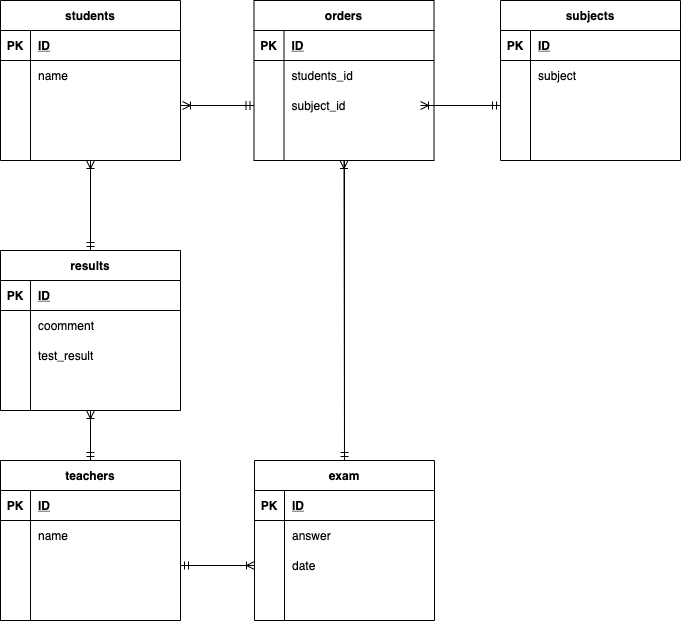

The diagram above was exported from draw.io. Its source (the exported page's mxGraphModel, read from the mxfile embedded in the PNG):
<mxGraphModel dx="1091" dy="777" grid="1" gridSize="10" guides="1" tooltips="1" connect="1" arrows="0" fold="1" page="1" pageScale="1" pageWidth="827" pageHeight="1169" math="0" shadow="0">
  <root>
    <mxCell id="0" />
    <mxCell id="1" parent="0" />
    <mxCell id="150" style="edgeStyle=orthogonalEdgeStyle;rounded=0;orthogonalLoop=1;jettySize=auto;html=1;endArrow=ERmandOne;endFill=0;entryX=0.5;entryY=0;entryDx=0;entryDy=0;" parent="1" source="81" target="135" edge="1">
      <mxGeometry relative="1" as="geometry">
        <mxPoint x="160" y="300" as="targetPoint" />
      </mxGeometry>
    </mxCell>
    <mxCell id="81" value="students" style="shape=table;startSize=30;container=1;collapsible=1;childLayout=tableLayout;fixedRows=1;rowLines=0;fontStyle=1;align=center;resizeLast=1;" parent="1" vertex="1">
      <mxGeometry x="70" y="40" width="180" height="160" as="geometry" />
    </mxCell>
    <mxCell id="82" value="" style="shape=partialRectangle;collapsible=0;dropTarget=0;pointerEvents=0;fillColor=none;top=0;left=0;bottom=1;right=0;points=[[0,0.5],[1,0.5]];portConstraint=eastwest;" parent="81" vertex="1">
      <mxGeometry y="30" width="180" height="30" as="geometry" />
    </mxCell>
    <mxCell id="83" value="PK" style="shape=partialRectangle;connectable=0;fillColor=none;top=0;left=0;bottom=0;right=0;fontStyle=1;overflow=hidden;" parent="82" vertex="1">
      <mxGeometry width="30" height="30" as="geometry" />
    </mxCell>
    <mxCell id="84" value="ID" style="shape=partialRectangle;connectable=0;fillColor=none;top=0;left=0;bottom=0;right=0;align=left;spacingLeft=6;fontStyle=5;overflow=hidden;" parent="82" vertex="1">
      <mxGeometry x="30" width="150" height="30" as="geometry" />
    </mxCell>
    <mxCell id="85" value="" style="shape=partialRectangle;collapsible=0;dropTarget=0;pointerEvents=0;fillColor=none;top=0;left=0;bottom=0;right=0;points=[[0,0.5],[1,0.5]];portConstraint=eastwest;" parent="81" vertex="1">
      <mxGeometry y="60" width="180" height="30" as="geometry" />
    </mxCell>
    <mxCell id="86" value="" style="shape=partialRectangle;connectable=0;fillColor=none;top=0;left=0;bottom=0;right=0;editable=1;overflow=hidden;" parent="85" vertex="1">
      <mxGeometry width="30" height="30" as="geometry" />
    </mxCell>
    <mxCell id="87" value="name" style="shape=partialRectangle;connectable=0;fillColor=none;top=0;left=0;bottom=0;right=0;align=left;spacingLeft=6;overflow=hidden;" parent="85" vertex="1">
      <mxGeometry x="30" width="150" height="30" as="geometry" />
    </mxCell>
    <mxCell id="88" value="" style="shape=partialRectangle;collapsible=0;dropTarget=0;pointerEvents=0;fillColor=none;top=0;left=0;bottom=0;right=0;points=[[0,0.5],[1,0.5]];portConstraint=eastwest;" parent="81" vertex="1">
      <mxGeometry y="90" width="180" height="30" as="geometry" />
    </mxCell>
    <mxCell id="89" value="" style="shape=partialRectangle;connectable=0;fillColor=none;top=0;left=0;bottom=0;right=0;editable=1;overflow=hidden;" parent="88" vertex="1">
      <mxGeometry width="30" height="30" as="geometry" />
    </mxCell>
    <mxCell id="90" value="" style="shape=partialRectangle;connectable=0;fillColor=none;top=0;left=0;bottom=0;right=0;align=left;spacingLeft=6;overflow=hidden;" parent="88" vertex="1">
      <mxGeometry x="30" width="150" height="30" as="geometry" />
    </mxCell>
    <mxCell id="91" value="" style="shape=partialRectangle;collapsible=0;dropTarget=0;pointerEvents=0;fillColor=none;top=0;left=0;bottom=0;right=0;points=[[0,0.5],[1,0.5]];portConstraint=eastwest;" parent="81" vertex="1">
      <mxGeometry y="120" width="180" height="30" as="geometry" />
    </mxCell>
    <mxCell id="92" value="" style="shape=partialRectangle;connectable=0;fillColor=none;top=0;left=0;bottom=0;right=0;editable=1;overflow=hidden;" parent="91" vertex="1">
      <mxGeometry width="30" height="30" as="geometry" />
    </mxCell>
    <mxCell id="93" value="" style="shape=partialRectangle;connectable=0;fillColor=none;top=0;left=0;bottom=0;right=0;align=left;spacingLeft=6;overflow=hidden;" parent="91" vertex="1">
      <mxGeometry x="30" width="150" height="30" as="geometry" />
    </mxCell>
    <mxCell id="152" style="edgeStyle=orthogonalEdgeStyle;rounded=0;orthogonalLoop=1;jettySize=auto;html=1;entryX=0.5;entryY=1;entryDx=0;entryDy=0;endArrow=ERoneToMany;endFill=0;" parent="1" source="135" target="81" edge="1">
      <mxGeometry relative="1" as="geometry" />
    </mxCell>
    <mxCell id="135" value="results" style="shape=table;startSize=30;container=1;collapsible=1;childLayout=tableLayout;fixedRows=1;rowLines=0;fontStyle=1;align=center;resizeLast=1;" parent="1" vertex="1">
      <mxGeometry x="70" y="290" width="180" height="160" as="geometry" />
    </mxCell>
    <mxCell id="136" value="" style="shape=partialRectangle;collapsible=0;dropTarget=0;pointerEvents=0;fillColor=none;top=0;left=0;bottom=1;right=0;points=[[0,0.5],[1,0.5]];portConstraint=eastwest;" parent="135" vertex="1">
      <mxGeometry y="30" width="180" height="30" as="geometry" />
    </mxCell>
    <mxCell id="137" value="PK" style="shape=partialRectangle;connectable=0;fillColor=none;top=0;left=0;bottom=0;right=0;fontStyle=1;overflow=hidden;" parent="136" vertex="1">
      <mxGeometry width="30" height="30" as="geometry" />
    </mxCell>
    <mxCell id="138" value="ID" style="shape=partialRectangle;connectable=0;fillColor=none;top=0;left=0;bottom=0;right=0;align=left;spacingLeft=6;fontStyle=5;overflow=hidden;" parent="136" vertex="1">
      <mxGeometry x="30" width="150" height="30" as="geometry" />
    </mxCell>
    <mxCell id="139" value="" style="shape=partialRectangle;collapsible=0;dropTarget=0;pointerEvents=0;fillColor=none;top=0;left=0;bottom=0;right=0;points=[[0,0.5],[1,0.5]];portConstraint=eastwest;" parent="135" vertex="1">
      <mxGeometry y="60" width="180" height="30" as="geometry" />
    </mxCell>
    <mxCell id="140" value="" style="shape=partialRectangle;connectable=0;fillColor=none;top=0;left=0;bottom=0;right=0;editable=1;overflow=hidden;" parent="139" vertex="1">
      <mxGeometry width="30" height="30" as="geometry" />
    </mxCell>
    <mxCell id="141" value="coomment" style="shape=partialRectangle;connectable=0;fillColor=none;top=0;left=0;bottom=0;right=0;align=left;spacingLeft=6;overflow=hidden;" parent="139" vertex="1">
      <mxGeometry x="30" width="150" height="30" as="geometry" />
    </mxCell>
    <mxCell id="142" value="" style="shape=partialRectangle;collapsible=0;dropTarget=0;pointerEvents=0;fillColor=none;top=0;left=0;bottom=0;right=0;points=[[0,0.5],[1,0.5]];portConstraint=eastwest;" parent="135" vertex="1">
      <mxGeometry y="90" width="180" height="30" as="geometry" />
    </mxCell>
    <mxCell id="143" value="" style="shape=partialRectangle;connectable=0;fillColor=none;top=0;left=0;bottom=0;right=0;editable=1;overflow=hidden;" parent="142" vertex="1">
      <mxGeometry width="30" height="30" as="geometry" />
    </mxCell>
    <mxCell id="144" value="test_result" style="shape=partialRectangle;connectable=0;fillColor=none;top=0;left=0;bottom=0;right=0;align=left;spacingLeft=6;overflow=hidden;" parent="142" vertex="1">
      <mxGeometry x="30" width="150" height="30" as="geometry" />
    </mxCell>
    <mxCell id="145" value="" style="shape=partialRectangle;collapsible=0;dropTarget=0;pointerEvents=0;fillColor=none;top=0;left=0;bottom=0;right=0;points=[[0,0.5],[1,0.5]];portConstraint=eastwest;" parent="135" vertex="1">
      <mxGeometry y="120" width="180" height="30" as="geometry" />
    </mxCell>
    <mxCell id="146" value="" style="shape=partialRectangle;connectable=0;fillColor=none;top=0;left=0;bottom=0;right=0;editable=1;overflow=hidden;" parent="145" vertex="1">
      <mxGeometry width="30" height="30" as="geometry" />
    </mxCell>
    <mxCell id="147" value="" style="shape=partialRectangle;connectable=0;fillColor=none;top=0;left=0;bottom=0;right=0;align=left;spacingLeft=6;overflow=hidden;" parent="145" vertex="1">
      <mxGeometry x="30" width="150" height="30" as="geometry" />
    </mxCell>
    <mxCell id="162" value="exam" style="shape=table;startSize=30;container=1;collapsible=1;childLayout=tableLayout;fixedRows=1;rowLines=0;fontStyle=1;align=center;resizeLast=1;" parent="1" vertex="1">
      <mxGeometry x="324" y="500" width="180" height="160" as="geometry" />
    </mxCell>
    <mxCell id="163" value="" style="shape=partialRectangle;collapsible=0;dropTarget=0;pointerEvents=0;fillColor=none;top=0;left=0;bottom=1;right=0;points=[[0,0.5],[1,0.5]];portConstraint=eastwest;" parent="162" vertex="1">
      <mxGeometry y="30" width="180" height="30" as="geometry" />
    </mxCell>
    <mxCell id="164" value="PK" style="shape=partialRectangle;connectable=0;fillColor=none;top=0;left=0;bottom=0;right=0;fontStyle=1;overflow=hidden;" parent="163" vertex="1">
      <mxGeometry width="30" height="30" as="geometry" />
    </mxCell>
    <mxCell id="165" value="ID" style="shape=partialRectangle;connectable=0;fillColor=none;top=0;left=0;bottom=0;right=0;align=left;spacingLeft=6;fontStyle=5;overflow=hidden;" parent="163" vertex="1">
      <mxGeometry x="30" width="150" height="30" as="geometry" />
    </mxCell>
    <mxCell id="166" value="" style="shape=partialRectangle;collapsible=0;dropTarget=0;pointerEvents=0;fillColor=none;top=0;left=0;bottom=0;right=0;points=[[0,0.5],[1,0.5]];portConstraint=eastwest;" parent="162" vertex="1">
      <mxGeometry y="60" width="180" height="30" as="geometry" />
    </mxCell>
    <mxCell id="167" value="" style="shape=partialRectangle;connectable=0;fillColor=none;top=0;left=0;bottom=0;right=0;editable=1;overflow=hidden;" parent="166" vertex="1">
      <mxGeometry width="30" height="30" as="geometry" />
    </mxCell>
    <mxCell id="168" value="answer" style="shape=partialRectangle;connectable=0;fillColor=none;top=0;left=0;bottom=0;right=0;align=left;spacingLeft=6;overflow=hidden;" parent="166" vertex="1">
      <mxGeometry x="30" width="150" height="30" as="geometry" />
    </mxCell>
    <mxCell id="169" value="" style="shape=partialRectangle;collapsible=0;dropTarget=0;pointerEvents=0;fillColor=none;top=0;left=0;bottom=0;right=0;points=[[0,0.5],[1,0.5]];portConstraint=eastwest;" parent="162" vertex="1">
      <mxGeometry y="90" width="180" height="30" as="geometry" />
    </mxCell>
    <mxCell id="170" value="" style="shape=partialRectangle;connectable=0;fillColor=none;top=0;left=0;bottom=0;right=0;editable=1;overflow=hidden;" parent="169" vertex="1">
      <mxGeometry width="30" height="30" as="geometry" />
    </mxCell>
    <mxCell id="171" value="date" style="shape=partialRectangle;connectable=0;fillColor=none;top=0;left=0;bottom=0;right=0;align=left;spacingLeft=6;overflow=hidden;" parent="169" vertex="1">
      <mxGeometry x="30" width="150" height="30" as="geometry" />
    </mxCell>
    <mxCell id="172" value="" style="shape=partialRectangle;collapsible=0;dropTarget=0;pointerEvents=0;fillColor=none;top=0;left=0;bottom=0;right=0;points=[[0,0.5],[1,0.5]];portConstraint=eastwest;" parent="162" vertex="1">
      <mxGeometry y="120" width="180" height="30" as="geometry" />
    </mxCell>
    <mxCell id="173" value="" style="shape=partialRectangle;connectable=0;fillColor=none;top=0;left=0;bottom=0;right=0;editable=1;overflow=hidden;" parent="172" vertex="1">
      <mxGeometry width="30" height="30" as="geometry" />
    </mxCell>
    <mxCell id="174" value="" style="shape=partialRectangle;connectable=0;fillColor=none;top=0;left=0;bottom=0;right=0;align=left;spacingLeft=6;overflow=hidden;" parent="172" vertex="1">
      <mxGeometry x="30" width="150" height="30" as="geometry" />
    </mxCell>
    <mxCell id="180" value="orders" style="shape=table;startSize=30;container=1;collapsible=1;childLayout=tableLayout;fixedRows=1;rowLines=0;fontStyle=1;align=center;resizeLast=1;" parent="1" vertex="1">
      <mxGeometry x="323.5" y="40" width="180" height="160" as="geometry" />
    </mxCell>
    <mxCell id="181" value="" style="shape=partialRectangle;collapsible=0;dropTarget=0;pointerEvents=0;fillColor=none;top=0;left=0;bottom=1;right=0;points=[[0,0.5],[1,0.5]];portConstraint=eastwest;" parent="180" vertex="1">
      <mxGeometry y="30" width="180" height="30" as="geometry" />
    </mxCell>
    <mxCell id="182" value="PK" style="shape=partialRectangle;connectable=0;fillColor=none;top=0;left=0;bottom=0;right=0;fontStyle=1;overflow=hidden;" parent="181" vertex="1">
      <mxGeometry width="30" height="30" as="geometry" />
    </mxCell>
    <mxCell id="183" value="ID" style="shape=partialRectangle;connectable=0;fillColor=none;top=0;left=0;bottom=0;right=0;align=left;spacingLeft=6;fontStyle=5;overflow=hidden;" parent="181" vertex="1">
      <mxGeometry x="30" width="150" height="30" as="geometry" />
    </mxCell>
    <mxCell id="184" value="" style="shape=partialRectangle;collapsible=0;dropTarget=0;pointerEvents=0;fillColor=none;top=0;left=0;bottom=0;right=0;points=[[0,0.5],[1,0.5]];portConstraint=eastwest;" parent="180" vertex="1">
      <mxGeometry y="60" width="180" height="30" as="geometry" />
    </mxCell>
    <mxCell id="185" value="" style="shape=partialRectangle;connectable=0;fillColor=none;top=0;left=0;bottom=0;right=0;editable=1;overflow=hidden;" parent="184" vertex="1">
      <mxGeometry width="30" height="30" as="geometry" />
    </mxCell>
    <mxCell id="186" value="students_id" style="shape=partialRectangle;connectable=0;fillColor=none;top=0;left=0;bottom=0;right=0;align=left;spacingLeft=6;overflow=hidden;" parent="184" vertex="1">
      <mxGeometry x="30" width="150" height="30" as="geometry" />
    </mxCell>
    <mxCell id="187" value="" style="shape=partialRectangle;collapsible=0;dropTarget=0;pointerEvents=0;fillColor=none;top=0;left=0;bottom=0;right=0;points=[[0,0.5],[1,0.5]];portConstraint=eastwest;" parent="180" vertex="1">
      <mxGeometry y="90" width="180" height="30" as="geometry" />
    </mxCell>
    <mxCell id="188" value="" style="shape=partialRectangle;connectable=0;fillColor=none;top=0;left=0;bottom=0;right=0;editable=1;overflow=hidden;" parent="187" vertex="1">
      <mxGeometry width="30" height="30" as="geometry" />
    </mxCell>
    <mxCell id="189" value="subject_id" style="shape=partialRectangle;connectable=0;fillColor=none;top=0;left=0;bottom=0;right=0;align=left;spacingLeft=6;overflow=hidden;" parent="187" vertex="1">
      <mxGeometry x="30" width="150" height="30" as="geometry" />
    </mxCell>
    <mxCell id="190" value="" style="shape=partialRectangle;collapsible=0;dropTarget=0;pointerEvents=0;fillColor=none;top=0;left=0;bottom=0;right=0;points=[[0,0.5],[1,0.5]];portConstraint=eastwest;" parent="180" vertex="1">
      <mxGeometry y="120" width="180" height="30" as="geometry" />
    </mxCell>
    <mxCell id="191" value="" style="shape=partialRectangle;connectable=0;fillColor=none;top=0;left=0;bottom=0;right=0;editable=1;overflow=hidden;" parent="190" vertex="1">
      <mxGeometry width="30" height="30" as="geometry" />
    </mxCell>
    <mxCell id="192" value="" style="shape=partialRectangle;connectable=0;fillColor=none;top=0;left=0;bottom=0;right=0;align=left;spacingLeft=6;overflow=hidden;" parent="190" vertex="1">
      <mxGeometry x="30" width="150" height="30" as="geometry" />
    </mxCell>
    <mxCell id="194" style="edgeStyle=orthogonalEdgeStyle;rounded=0;orthogonalLoop=1;jettySize=auto;html=1;entryX=0;entryY=0.5;entryDx=0;entryDy=0;endArrow=ERmandOne;endFill=0;" parent="1" source="88" target="187" edge="1">
      <mxGeometry relative="1" as="geometry" />
    </mxCell>
    <mxCell id="200" value="teachers" style="shape=table;startSize=30;container=1;collapsible=1;childLayout=tableLayout;fixedRows=1;rowLines=0;fontStyle=1;align=center;resizeLast=1;" parent="1" vertex="1">
      <mxGeometry x="70" y="500" width="180" height="160" as="geometry" />
    </mxCell>
    <mxCell id="201" value="" style="shape=partialRectangle;collapsible=0;dropTarget=0;pointerEvents=0;fillColor=none;top=0;left=0;bottom=1;right=0;points=[[0,0.5],[1,0.5]];portConstraint=eastwest;" parent="200" vertex="1">
      <mxGeometry y="30" width="180" height="30" as="geometry" />
    </mxCell>
    <mxCell id="202" value="PK" style="shape=partialRectangle;connectable=0;fillColor=none;top=0;left=0;bottom=0;right=0;fontStyle=1;overflow=hidden;" parent="201" vertex="1">
      <mxGeometry width="30" height="30" as="geometry" />
    </mxCell>
    <mxCell id="203" value="ID" style="shape=partialRectangle;connectable=0;fillColor=none;top=0;left=0;bottom=0;right=0;align=left;spacingLeft=6;fontStyle=5;overflow=hidden;" parent="201" vertex="1">
      <mxGeometry x="30" width="150" height="30" as="geometry" />
    </mxCell>
    <mxCell id="204" value="" style="shape=partialRectangle;collapsible=0;dropTarget=0;pointerEvents=0;fillColor=none;top=0;left=0;bottom=0;right=0;points=[[0,0.5],[1,0.5]];portConstraint=eastwest;" parent="200" vertex="1">
      <mxGeometry y="60" width="180" height="30" as="geometry" />
    </mxCell>
    <mxCell id="205" value="" style="shape=partialRectangle;connectable=0;fillColor=none;top=0;left=0;bottom=0;right=0;editable=1;overflow=hidden;" parent="204" vertex="1">
      <mxGeometry width="30" height="30" as="geometry" />
    </mxCell>
    <mxCell id="206" value="name" style="shape=partialRectangle;connectable=0;fillColor=none;top=0;left=0;bottom=0;right=0;align=left;spacingLeft=6;overflow=hidden;" parent="204" vertex="1">
      <mxGeometry x="30" width="150" height="30" as="geometry" />
    </mxCell>
    <mxCell id="207" value="" style="shape=partialRectangle;collapsible=0;dropTarget=0;pointerEvents=0;fillColor=none;top=0;left=0;bottom=0;right=0;points=[[0,0.5],[1,0.5]];portConstraint=eastwest;" parent="200" vertex="1">
      <mxGeometry y="90" width="180" height="30" as="geometry" />
    </mxCell>
    <mxCell id="208" value="" style="shape=partialRectangle;connectable=0;fillColor=none;top=0;left=0;bottom=0;right=0;editable=1;overflow=hidden;" parent="207" vertex="1">
      <mxGeometry width="30" height="30" as="geometry" />
    </mxCell>
    <mxCell id="209" value="" style="shape=partialRectangle;connectable=0;fillColor=none;top=0;left=0;bottom=0;right=0;align=left;spacingLeft=6;overflow=hidden;" parent="207" vertex="1">
      <mxGeometry x="30" width="150" height="30" as="geometry" />
    </mxCell>
    <mxCell id="210" value="" style="shape=partialRectangle;collapsible=0;dropTarget=0;pointerEvents=0;fillColor=none;top=0;left=0;bottom=0;right=0;points=[[0,0.5],[1,0.5]];portConstraint=eastwest;" parent="200" vertex="1">
      <mxGeometry y="120" width="180" height="30" as="geometry" />
    </mxCell>
    <mxCell id="211" value="" style="shape=partialRectangle;connectable=0;fillColor=none;top=0;left=0;bottom=0;right=0;editable=1;overflow=hidden;" parent="210" vertex="1">
      <mxGeometry width="30" height="30" as="geometry" />
    </mxCell>
    <mxCell id="212" value="" style="shape=partialRectangle;connectable=0;fillColor=none;top=0;left=0;bottom=0;right=0;align=left;spacingLeft=6;overflow=hidden;" parent="210" vertex="1">
      <mxGeometry x="30" width="150" height="30" as="geometry" />
    </mxCell>
    <mxCell id="213" value="subjects" style="shape=table;startSize=30;container=1;collapsible=1;childLayout=tableLayout;fixedRows=1;rowLines=0;fontStyle=1;align=center;resizeLast=1;" parent="1" vertex="1">
      <mxGeometry x="570" y="40" width="180" height="160" as="geometry" />
    </mxCell>
    <mxCell id="214" value="" style="shape=partialRectangle;collapsible=0;dropTarget=0;pointerEvents=0;fillColor=none;top=0;left=0;bottom=1;right=0;points=[[0,0.5],[1,0.5]];portConstraint=eastwest;" parent="213" vertex="1">
      <mxGeometry y="30" width="180" height="30" as="geometry" />
    </mxCell>
    <mxCell id="215" value="PK" style="shape=partialRectangle;connectable=0;fillColor=none;top=0;left=0;bottom=0;right=0;fontStyle=1;overflow=hidden;" parent="214" vertex="1">
      <mxGeometry width="30" height="30" as="geometry" />
    </mxCell>
    <mxCell id="216" value="ID" style="shape=partialRectangle;connectable=0;fillColor=none;top=0;left=0;bottom=0;right=0;align=left;spacingLeft=6;fontStyle=5;overflow=hidden;" parent="214" vertex="1">
      <mxGeometry x="30" width="150" height="30" as="geometry" />
    </mxCell>
    <mxCell id="217" value="" style="shape=partialRectangle;collapsible=0;dropTarget=0;pointerEvents=0;fillColor=none;top=0;left=0;bottom=0;right=0;points=[[0,0.5],[1,0.5]];portConstraint=eastwest;" parent="213" vertex="1">
      <mxGeometry y="60" width="180" height="30" as="geometry" />
    </mxCell>
    <mxCell id="218" value="" style="shape=partialRectangle;connectable=0;fillColor=none;top=0;left=0;bottom=0;right=0;editable=1;overflow=hidden;" parent="217" vertex="1">
      <mxGeometry width="30" height="30" as="geometry" />
    </mxCell>
    <mxCell id="219" value="subject" style="shape=partialRectangle;connectable=0;fillColor=none;top=0;left=0;bottom=0;right=0;align=left;spacingLeft=6;overflow=hidden;" parent="217" vertex="1">
      <mxGeometry x="30" width="150" height="30" as="geometry" />
    </mxCell>
    <mxCell id="220" value="" style="shape=partialRectangle;collapsible=0;dropTarget=0;pointerEvents=0;fillColor=none;top=0;left=0;bottom=0;right=0;points=[[0,0.5],[1,0.5]];portConstraint=eastwest;" parent="213" vertex="1">
      <mxGeometry y="90" width="180" height="30" as="geometry" />
    </mxCell>
    <mxCell id="221" value="" style="shape=partialRectangle;connectable=0;fillColor=none;top=0;left=0;bottom=0;right=0;editable=1;overflow=hidden;" parent="220" vertex="1">
      <mxGeometry width="30" height="30" as="geometry" />
    </mxCell>
    <mxCell id="222" value="" style="shape=partialRectangle;connectable=0;fillColor=none;top=0;left=0;bottom=0;right=0;align=left;spacingLeft=6;overflow=hidden;" parent="220" vertex="1">
      <mxGeometry x="30" width="150" height="30" as="geometry" />
    </mxCell>
    <mxCell id="223" value="" style="shape=partialRectangle;collapsible=0;dropTarget=0;pointerEvents=0;fillColor=none;top=0;left=0;bottom=0;right=0;points=[[0,0.5],[1,0.5]];portConstraint=eastwest;" parent="213" vertex="1">
      <mxGeometry y="120" width="180" height="30" as="geometry" />
    </mxCell>
    <mxCell id="224" value="" style="shape=partialRectangle;connectable=0;fillColor=none;top=0;left=0;bottom=0;right=0;editable=1;overflow=hidden;" parent="223" vertex="1">
      <mxGeometry width="30" height="30" as="geometry" />
    </mxCell>
    <mxCell id="225" value="" style="shape=partialRectangle;connectable=0;fillColor=none;top=0;left=0;bottom=0;right=0;align=left;spacingLeft=6;overflow=hidden;" parent="223" vertex="1">
      <mxGeometry x="30" width="150" height="30" as="geometry" />
    </mxCell>
    <mxCell id="226" style="edgeStyle=orthogonalEdgeStyle;rounded=0;orthogonalLoop=1;jettySize=auto;html=1;exitX=1;exitY=0.5;exitDx=0;exitDy=0;entryX=0;entryY=0.5;entryDx=0;entryDy=0;endArrow=ERmandOne;endFill=0;" parent="1" source="187" target="220" edge="1">
      <mxGeometry relative="1" as="geometry">
        <Array as="points">
          <mxPoint x="500" y="145" />
          <mxPoint x="500" y="145" />
        </Array>
      </mxGeometry>
    </mxCell>
    <mxCell id="227" value="" style="endArrow=ERmandOne;html=1;rounded=0;endFill=0;" parent="1" edge="1">
      <mxGeometry relative="1" as="geometry">
        <mxPoint x="160" y="450" as="sourcePoint" />
        <mxPoint x="160" y="500" as="targetPoint" />
        <Array as="points" />
      </mxGeometry>
    </mxCell>
    <mxCell id="228" value="" style="endArrow=ERoneToMany;html=1;rounded=0;endFill=0;" parent="1" edge="1">
      <mxGeometry relative="1" as="geometry">
        <mxPoint x="160" y="450" as="sourcePoint" />
        <mxPoint x="160" y="450" as="targetPoint" />
        <Array as="points">
          <mxPoint x="160" y="500" />
        </Array>
      </mxGeometry>
    </mxCell>
    <mxCell id="229" value="" style="endArrow=ERoneToMany;html=1;rounded=0;entryX=0;entryY=0.5;entryDx=0;entryDy=0;exitX=1;exitY=0.5;exitDx=0;exitDy=0;endFill=0;" parent="1" source="207" target="169" edge="1">
      <mxGeometry relative="1" as="geometry">
        <mxPoint x="330" y="400" as="sourcePoint" />
        <mxPoint x="490" y="400" as="targetPoint" />
      </mxGeometry>
    </mxCell>
    <mxCell id="230" value="" style="endArrow=ERmandOne;html=1;rounded=0;entryX=1;entryY=0.5;entryDx=0;entryDy=0;endFill=0;exitX=0;exitY=0.5;exitDx=0;exitDy=0;" parent="1" target="207" edge="1" source="169">
      <mxGeometry relative="1" as="geometry">
        <mxPoint x="310" y="695" as="sourcePoint" />
        <mxPoint x="490" y="400" as="targetPoint" />
      </mxGeometry>
    </mxCell>
    <mxCell id="233" value="" style="endArrow=ERoneToMany;html=1;rounded=0;endFill=0;exitX=0;exitY=0.5;exitDx=0;exitDy=0;" edge="1" parent="1" source="187">
      <mxGeometry relative="1" as="geometry">
        <mxPoint x="250" y="130" as="sourcePoint" />
        <mxPoint x="252" y="145" as="targetPoint" />
      </mxGeometry>
    </mxCell>
    <mxCell id="234" value="" style="endArrow=ERoneToMany;html=1;rounded=0;endFill=0;" edge="1" parent="1">
      <mxGeometry relative="1" as="geometry">
        <mxPoint x="570" y="145" as="sourcePoint" />
        <mxPoint x="490" y="145" as="targetPoint" />
        <Array as="points" />
      </mxGeometry>
    </mxCell>
    <mxCell id="235" value="" style="endArrow=ERmandOne;html=1;rounded=0;entryX=0.5;entryY=0;entryDx=0;entryDy=0;endFill=0;" edge="1" parent="1" target="162">
      <mxGeometry relative="1" as="geometry">
        <mxPoint x="414" y="200" as="sourcePoint" />
        <mxPoint x="480" y="370" as="targetPoint" />
      </mxGeometry>
    </mxCell>
    <mxCell id="236" value="" style="endArrow=ERoneToMany;html=1;rounded=0;exitX=0.5;exitY=0;exitDx=0;exitDy=0;endFill=0;entryX=0.5;entryY=1;entryDx=0;entryDy=0;" edge="1" parent="1" source="162" target="180">
      <mxGeometry relative="1" as="geometry">
        <mxPoint x="320" y="370" as="sourcePoint" />
        <mxPoint x="410" y="200" as="targetPoint" />
      </mxGeometry>
    </mxCell>
  </root>
</mxGraphModel>